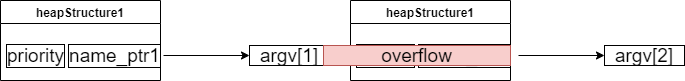

The diagram above was exported from draw.io. Its source (the exported page's mxGraphModel, read from the mxfile embedded in the PNG):
<mxGraphModel dx="886" dy="852" grid="1" gridSize="10" guides="1" tooltips="1" connect="1" arrows="1" fold="1" page="1" pageScale="1" pageWidth="850" pageHeight="1100" background="#ffffff" math="1" shadow="0">
  <root>
    <mxCell id="0" />
    <mxCell id="1" parent="0" />
    <mxCell id="rDXRFm-KXcvagYwTcS4c-5" value="heapStructure1" style="swimlane;startSize=23;" parent="1" vertex="1">
      <mxGeometry x="90" y="360" width="160" height="80" as="geometry" />
    </mxCell>
    <mxCell id="rDXRFm-KXcvagYwTcS4c-6" value="name_ptr1" style="text;html=1;align=center;verticalAlign=middle;resizable=0;points=[];autosize=1;strokeWidth=1;fontSize=19;labelBorderColor=#000000;" parent="rDXRFm-KXcvagYwTcS4c-5" vertex="1">
      <mxGeometry x="59" y="40" width="110" height="30" as="geometry" />
    </mxCell>
    <mxCell id="rDXRFm-KXcvagYwTcS4c-18" value="priority" style="text;html=1;align=center;verticalAlign=middle;resizable=0;points=[];autosize=1;strokeWidth=1;fontSize=19;labelBorderColor=#000000;" parent="rDXRFm-KXcvagYwTcS4c-5" vertex="1">
      <mxGeometry y="40" width="70" height="30" as="geometry" />
    </mxCell>
    <mxCell id="rDXRFm-KXcvagYwTcS4c-9" value="argv[1]" style="whiteSpace=wrap;html=1;strokeWidth=1;fontSize=19;" parent="1" vertex="1">
      <mxGeometry x="339" y="405" width="80" height="20" as="geometry" />
    </mxCell>
    <mxCell id="rDXRFm-KXcvagYwTcS4c-10" value="" style="edgeStyle=orthogonalEdgeStyle;rounded=0;orthogonalLoop=1;jettySize=auto;html=1;fontSize=19;" parent="1" target="rDXRFm-KXcvagYwTcS4c-9" edge="1">
      <mxGeometry relative="1" as="geometry">
        <mxPoint x="253" y="415" as="sourcePoint" />
      </mxGeometry>
    </mxCell>
    <mxCell id="rDXRFm-KXcvagYwTcS4c-19" value="heapStructure1" style="swimlane;fillColor=#FFFFFF;" parent="1" vertex="1">
      <mxGeometry x="440" y="360" width="160" height="80" as="geometry" />
    </mxCell>
    <mxCell id="rDXRFm-KXcvagYwTcS4c-20" value="name_ptr2" style="text;html=1;align=center;verticalAlign=middle;resizable=0;points=[];autosize=1;strokeWidth=1;fontSize=19;labelBorderColor=#000000;" parent="rDXRFm-KXcvagYwTcS4c-19" vertex="1">
      <mxGeometry x="59" y="40" width="110" height="30" as="geometry" />
    </mxCell>
    <mxCell id="rDXRFm-KXcvagYwTcS4c-21" value="priority" style="text;html=1;align=center;verticalAlign=middle;resizable=0;points=[];autosize=1;strokeWidth=1;fontSize=19;labelBorderColor=#000000;" parent="rDXRFm-KXcvagYwTcS4c-19" vertex="1">
      <mxGeometry y="40" width="70" height="30" as="geometry" />
    </mxCell>
    <mxCell id="rDXRFm-KXcvagYwTcS4c-22" value="argv[2]" style="whiteSpace=wrap;html=1;strokeWidth=1;fontSize=19;" parent="1" vertex="1">
      <mxGeometry x="694" y="405" width="80" height="20" as="geometry" />
    </mxCell>
    <mxCell id="rDXRFm-KXcvagYwTcS4c-23" value="" style="edgeStyle=orthogonalEdgeStyle;rounded=0;orthogonalLoop=1;jettySize=auto;html=1;fontSize=19;" parent="1" target="rDXRFm-KXcvagYwTcS4c-22" edge="1">
      <mxGeometry relative="1" as="geometry">
        <mxPoint x="608" y="415" as="sourcePoint" />
      </mxGeometry>
    </mxCell>
    <mxCell id="rDXRFm-KXcvagYwTcS4c-29" value="overflow" style="whiteSpace=wrap;html=1;strokeWidth=1;fontSize=19;labelBackgroundColor=none;fillColor=#f8cecc;strokeColor=#b85450;" parent="1" vertex="1">
      <mxGeometry x="413" y="405" width="187" height="20" as="geometry" />
    </mxCell>
  </root>
</mxGraphModel>